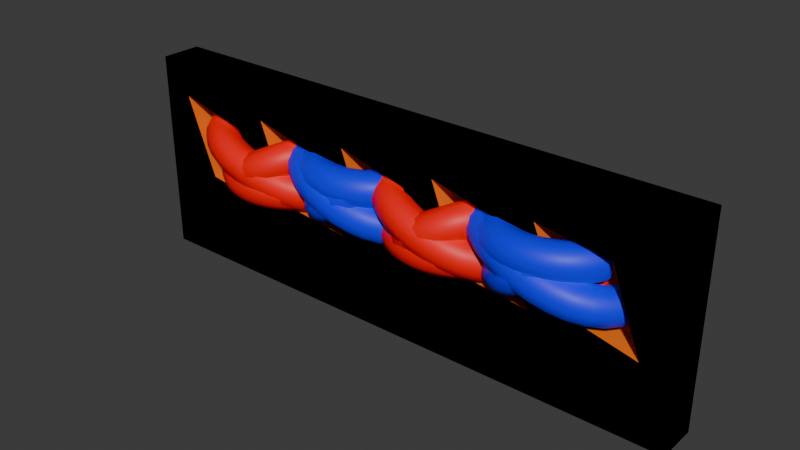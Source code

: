 # Source: saddle-stitch.blend  (saved by Blender 4.0.36; exported with 4.5.12 LTS)
import bpy
from mathutils import Matrix  # noqa: F401  (used for matrix-valued properties, if any)

bpy.ops.wm.read_factory_settings(use_empty=True)
scene = bpy.context.scene
scene.name = 'Scene'

# ---- collections
col_holes = bpy.data.collections.new('Holes'); scene.collection.children.link(col_holes)
col_thread = bpy.data.collections.new('Thread'); scene.collection.children.link(col_thread)
col_s_twist = bpy.data.collections.new('S-Twist'); col_thread.children.link(col_s_twist)
col_z_twist = bpy.data.collections.new('Z-Twist'); col_thread.children.link(col_z_twist)
col_parallel = bpy.data.collections.new('Parallel'); col_thread.children.link(col_parallel)
col_leather = bpy.data.collections.new('Leather'); scene.collection.children.link(col_leather)

# ---- materials (node trees are filled in below, after node groups)
mat_blue_thread = bpy.data.materials.new('Blue Thread')
mat_blue_thread.use_transparent_shadow = False
mat_blue_thread.diffuse_color = (0.001302, 0.0, 0.8001, 1.0)
mat_red_thread = bpy.data.materials.new('Red Thread')
mat_red_thread.use_transparent_shadow = False
mat_red_thread.diffuse_color = (1.0, 0.0, 0.005927, 1.0)
mat_leather = bpy.data.materials.new('Leather')
mat_leather.use_transparent_shadow = False
mat_leather.diffuse_color = (0.8001, 0.2497, 0.0, 1.0)

# ---- material node trees
mat_blue_thread.use_nodes = True; mat_blue_thread.node_tree.nodes.clear()
_N = mat_blue_thread.node_tree.nodes; _L = mat_blue_thread.node_tree.links
n0 = _N.new('ShaderNodeOutputMaterial'); n0.name = 'Material Output'; n0.location = (300, 300)
n1 = _N.new('ShaderNodeBsdfPrincipled'); n1.name = 'Principled BSDF'; n1.location = (10, 300)
n1.inputs[0].default_value = (0.0, 0.0, 1.0, 1.0)
n1.inputs[3].default_value = 1.45
_L.new(n1.outputs[0], n0.inputs[0])
n0.is_active_output = True
mat_red_thread.use_nodes = True; mat_red_thread.node_tree.nodes.clear()
_N = mat_red_thread.node_tree.nodes; _L = mat_red_thread.node_tree.links
n0 = _N.new('ShaderNodeOutputMaterial'); n0.name = 'Material Output'; n0.location = (300, 300)
n1 = _N.new('ShaderNodeBsdfPrincipled'); n1.name = 'Principled BSDF'; n1.location = (10, 300)
n1.inputs[0].default_value = (1.0, 0.0, 0.0, 1.0)
n1.inputs[3].default_value = 1.45
_L.new(n1.outputs[0], n0.inputs[0])
n0.is_active_output = True
mat_leather.use_nodes = True; mat_leather.node_tree.nodes.clear()
_N = mat_leather.node_tree.nodes; _L = mat_leather.node_tree.links
n0 = _N.new('ShaderNodeBsdfPrincipled'); n0.name = 'Principled BSDF'; n0.location = (10, 300)
n0.inputs[0].default_value = (0.8564, 0.1573, 0.0, 1.0)
n0.inputs[2].default_value = 1.0
n0.inputs[3].default_value = 1.45
n1 = _N.new('ShaderNodeOutputMaterial'); n1.name = 'Material Output'; n1.location = (300, 300)
_L.new(n0.outputs[0], n1.inputs[0])
n1.is_active_output = True

# ---- world
world_world = bpy.data.worlds.new('World'); scene.world = world_world
world_world.use_nodes = True; world_world.node_tree.nodes.clear()
_N = world_world.node_tree.nodes; _L = world_world.node_tree.links
n0 = _N.new('ShaderNodeOutputWorld'); n0.name = 'World Output'; n0.location = (300, 300)
n1 = _N.new('ShaderNodeBackground'); n1.name = 'Background'; n1.location = (10, 300)
n1.inputs[0].default_value = (0.05088, 0.05088, 0.05088, 1.0)
_L.new(n1.outputs[0], n0.inputs[0])
n0.is_active_output = True
world_world.color = (0.05088, 0.05088, 0.05088)
world_world.use_sun_shadow = False
world_world.sun_shadow_jitter_overblur = 0.0

# ---- meshes
me_cube_003 = bpy.data.meshes.new('Cube.003')
me_cube_003.from_pydata([(-6.0, -2.5, -2.316), (-6.0, -1.009, 1.562), (-6.0, 0.9906, -1.499), (-6.0, 2.5, 2.0), (-2.0, -2.5, -2.317), (-2.0, -0.9915, 1.438), (-2.0, 1.009, -1.501), (-2.0, 2.5, 2.0)], [], [(0, 1, 3, 2), (2, 3, 7, 6), (6, 7, 5, 4), (4, 5, 1, 0), (2, 6, 4, 0), (7, 3, 1, 5)])
_uv = me_cube_003.uv_layers.new(name='UVMap')
_uv.uv.foreach_set('vector', [0.375, 0.0, 0.625, 0.0, 0.625, 0.25, 0.375, 0.25, 0.375, 0.25, 0.625, 0.25, 0.625, 0.5, 0.375, 0.5, 0.375, 0.5, 0.625, 0.5, 0.625, 0.75, 0.375, 0.75, 0.375, 0.75, 0.625, 0.75, 0.625, 1.0, 0.375, 1.0, 0.125, 0.5, 0.375, 0.5, 0.375, 0.75, 0.125, 0.75, 0.625, 0.5, 0.875, 0.5, 0.875, 0.75, 0.625, 0.75])
_ca = me_cube_003.color_attributes.new('Attribute', 'BYTE_COLOR', 'CORNER')
_ca.data.foreach_set('color', [1.0, 1.0, 1.0, 1.0, 1.0, 1.0, 1.0, 1.0, 1.0, 1.0, 1.0, 1.0, 1.0, 1.0, 1.0, 1.0, 1.0, 1.0, 1.0, 1.0, 1.0, 1.0, 1.0, 1.0, 1.0, 1.0, 1.0, 1.0, 1.0, 1.0, 1.0, 1.0, 1.0, 1.0, 1.0, 1.0, 1.0, 1.0, 1.0, 1.0, 1.0, 1.0, 1.0, 1.0, 1.0, 1.0, 1.0, 1.0, 1.0, 1.0, 1.0, 1.0, 1.0, 1.0, 1.0, 1.0, 1.0, 1.0, 1.0, 1.0, 1.0, 1.0, 1.0, 1.0, 1.0, 1.0, 1.0, 1.0, 1.0, 1.0, 1.0, 1.0, 1.0, 1.0, 1.0, 1.0, 1.0, 1.0, 1.0, 1.0, 1.0, 1.0, 1.0, 1.0, 1.0, 1.0, 1.0, 1.0, 1.0, 1.0, 1.0, 1.0, 1.0, 1.0, 1.0, 1.0])
me_cube_003.update()
me_cube_001 = bpy.data.meshes.new('Cube.001')
me_cube_001.from_pydata([(-1.0, -1.0, -1.0), (-1.0, -1.0, 1.0), (-1.0, 1.0, -1.0), (-1.0, 1.0, 1.0), (1.0, -1.0, -1.0), (1.0, -1.0, 1.0), (1.0, 1.0, -1.0), (1.0, 1.0, 1.0)], [], [(0, 1, 3, 2), (2, 3, 7, 6), (6, 7, 5, 4), (4, 5, 1, 0), (2, 6, 4, 0), (7, 3, 1, 5)])
_uv = me_cube_001.uv_layers.new(name='UVMap')
_uv.uv.foreach_set('vector', [0.375, 0.0, 0.625, 0.0, 0.625, 0.25, 0.375, 0.25, 0.375, 0.25, 0.625, 0.25, 0.625, 0.5, 0.375, 0.5, 0.375, 0.5, 0.625, 0.5, 0.625, 0.75, 0.375, 0.75, 0.375, 0.75, 0.625, 0.75, 0.625, 1.0, 0.375, 1.0, 0.125, 0.5, 0.375, 0.5, 0.375, 0.75, 0.125, 0.75, 0.625, 0.5, 0.875, 0.5, 0.875, 0.75, 0.625, 0.75])
me_cube_001.materials.append(mat_leather)
me_cube_001.update()
me_cube = bpy.data.meshes.new('Cube')
me_cube.from_pydata([(-1.0, -1.0, -1.0), (-1.0, -1.0, 1.0), (-1.0, 1.0, -1.0), (-1.0, 1.0, 1.0), (1.0, -1.0, -1.0), (1.0, -1.0, 1.0), (1.0, 1.0, -1.0), (1.0, 1.0, 1.0)], [], [(0, 1, 3, 2), (2, 3, 7, 6), (6, 7, 5, 4), (4, 5, 1, 0), (2, 6, 4, 0), (7, 3, 1, 5)])
_uv = me_cube.uv_layers.new(name='UVMap')
_uv.uv.foreach_set('vector', [0.375, 0.0, 0.625, 0.0, 0.625, 0.25, 0.375, 0.25, 0.375, 0.25, 0.625, 0.25, 0.625, 0.5, 0.375, 0.5, 0.375, 0.5, 0.625, 0.5, 0.625, 0.75, 0.375, 0.75, 0.375, 0.75, 0.625, 0.75, 0.625, 1.0, 0.375, 1.0, 0.125, 0.5, 0.375, 0.5, 0.375, 0.75, 0.125, 0.75, 0.625, 0.5, 0.875, 0.5, 0.875, 0.75, 0.625, 0.75])
me_cube.materials.append(mat_leather)
me_cube.update()
me_cube_002 = bpy.data.meshes.new('Cube.002')
me_cube_002.from_pydata([(-1.0, -1.0, -1.0), (-1.0, -1.0, 1.0), (-1.0, 1.0, -1.0), (-1.0, 1.0, 1.0), (1.0, -1.0, -1.0), (1.0, -1.0, 1.0), (1.0, 1.0, -1.0), (1.0, 1.0, 1.0), (-0.5984, 1.0, 0.1741), (-0.7854, 1.0, 0.2946), (-0.8563, 1.0, 1.0), (-0.6273, 1.0, 1.0), (-0.1786, 1.0, 0.1429), (-0.2412, 1.0, 0.1741), (-0.5357, 1.0, 0.1429), (-0.4283, 1.0, 0.2946), (-0.142, 1.0, 1.0), (-0.2702, 1.0, 1.0), (-0.4991, 1.0, 1.0), (0.1159, 1.0, 0.1741), (0.1516, 1.0, 0.3928), (-0.07112, 1.0, 0.2946), (0.286, 1.0, 0.2946), (0.08698, 1.0, 1.0), (0.2152, 1.0, 1.0), (0.7989, 1.0, 1.0), (0.4441, 1.0, 1.0), (0.5665, 1.0, 1.0), (0.1786, 1.0, 0.1429), (0.4731, 1.0, 0.1741), (0.8929, 1.0, 0.05243), (0.5357, 1.0, 0.1429), (0.6425, 1.0, 0.2856), (-0.8567, -1.0, 1.0), (-0.628, -1.0, 1.0), (-0.4996, -1.0, 1.0), (-0.07173, -1.0, 0.2768), (-0.009385, -1.0, 0.2367), (-0.09867, -1.0, 0.545), (-0.2709, -1.0, 1.0), (-0.1424, -1.0, 1.0), (0.5357, -1.0, 0.1429), (0.3478, -1.0, 0.2367), (0.1786, -1.0, 0.1429), (0.2854, -1.0, 0.2768), (0.2147, -1.0, 1.0), (0.4434, -1.0, 1.0), (0.6432, -1.0, 0.2858), (0.8929, -1.0, 0.05243), (0.8013, -1.0, 1.0), (0.5665, -1.0, 1.0), (0.09771, -1.0, 0.8927), (0.08629, -1.0, 1.0), (-0.7237, -1.0, 0.2367), (-0.786, -1.0, 0.2768), (-0.3665, -1.0, 0.2367), (-0.1786, -1.0, 0.1429), (-0.5357, -1.0, 0.1429), (-0.4289, -1.0, 0.2768), (-0.1424, 0.6423, 1.0)], [], [(0, 1, 3, 2), (20, 23, 24, 22, 29, 31, 26, 27, 32, 30, 25, 7, 6, 2, 3, 10, 9, 8, 14, 11, 18, 15, 13, 12, 17, 16, 21, 19, 28), (6, 7, 5, 4), (57, 53, 54, 33, 1, 0, 4, 5, 49, 48, 47, 50, 46, 41, 42, 44, 45, 52, 51, 43, 37, 36, 38, 40, 39, 56, 55, 58, 35, 34), (2, 6, 4, 0), (10, 3, 1, 33), (18, 11, 34, 35), (27, 26, 46, 50), (17, 39, 40, 59, 16), (49, 5, 7, 25), (52, 45, 24, 23), (14, 57, 34, 11), (33, 54, 9, 10), (57, 14, 8, 9, 54, 53), (51, 20, 28, 43), (20, 51, 52, 23), (59, 38, 36, 21, 16), (40, 38, 59), (43, 28, 19, 37), (37, 19, 21, 36), (50, 47, 32, 27), (30, 48, 49, 25), (48, 30, 32, 47), (12, 56, 39, 17), (35, 58, 15, 18), (56, 12, 13, 15, 58, 55), (31, 41, 46, 26), (45, 44, 22, 24), (41, 31, 29, 22, 44, 42)])
me_cube_002.polygons.foreach_set('material_index', [0, 0, 0, 0, 0, 0, 0, 0, 0, 0, 0, 22856, 22856, 22856, 22856, 22856, 22856, 22856, 22856, 22856, 22856, 22856, 22856, 22856, 22856, 22856, 22856, 22856, 22856])
_uv = me_cube_002.uv_layers.new(name='UVMap')
_uv.uv.foreach_set('vector', [0.375, 0.0, 0.625, 0.0, 0.625, 0.25, 0.375, 0.25, 0.5491, 0.394, 0.625, 0.3859, 0.625, 0.4019, 0.5368, 0.4108, 0.5218, 0.4341, 0.5179, 0.442, 0.625, 0.4305, 0.625, 0.4458, 0.5357, 0.4553, 0.5066, 0.4866, 0.625, 0.4749, 0.625, 0.5, 0.375, 0.5, 0.375, 0.25, 0.625, 0.25, 0.625, 0.268, 0.5368, 0.2768, 0.5218, 0.3002, 0.5179, 0.308, 0.625, 0.2966, 0.625, 0.3126, 0.5368, 0.3215, 0.5218, 0.3448, 0.5179, 0.3527, 0.625, 0.3412, 0.625, 0.3573, 0.5368, 0.3661, 0.5218, 0.3895, 0.5179, 0.3973, 0.375, 0.5, 0.625, 0.5, 0.625, 0.75, 0.375, 0.75, 0.5179, 0.942, 0.5296, 0.9655, 0.5346, 0.9733, 0.625, 0.9821, 0.625, 1.0, 0.375, 1.0, 0.375, 0.75, 0.625, 0.75, 0.625, 0.7748, 0.5066, 0.7634, 0.5357, 0.7946, 0.625, 0.8042, 0.625, 0.8196, 0.5179, 0.808, 0.5296, 0.8315, 0.5346, 0.8393, 0.625, 0.8482, 0.625, 0.8642, 0.6116, 0.8628, 0.5179, 0.8527, 0.5296, 0.8762, 0.5346, 0.884, 0.5681, 0.8873, 0.625, 0.8928, 0.625, 0.9089, 0.5179, 0.8973, 0.5296, 0.9208, 0.5346, 0.9286, 0.625, 0.9374, 0.625, 0.9535, 0.125, 0.5, 0.375, 0.5, 0.375, 0.75, 0.125, 0.75, 0.857, 0.5, 0.875, 0.5, 0.875, 0.75, 0.8571, 0.75, 0.8124, 0.5, 0.8284, 0.5, 0.8285, 0.75, 0.8124, 0.75, 0.6792, 0.5, 0.6945, 0.5, 0.6946, 0.75, 0.6792, 0.75, 0.7838, 0.5, 0.7839, 0.75, 0.7678, 0.75, 0.7678, 0.5447, 0.7677, 0.5, 0.6498, 0.75, 0.625, 0.75, 0.625, 0.5, 0.6501, 0.5, 0.7392, 0.75, 0.7232, 0.75, 0.7231, 0.5, 0.7391, 0.5, 0.625, 0.4375, 0.625, 0.3125, 0.4106, 0.3124, 0.4107, 0.4375, 0.4596, 0.9389, 0.625, 0.9375, 0.625, 0.8125, 0.4604, 0.8141, 0.8125, 0.5, 0.6875, 0.5, 0.6876, 0.5626, 0.6875, 0.75, 0.8125, 0.75, 0.8126, 0.6876, 0.4373, 0.3124, 0.5623, 0.4374, 0.625, 0.4375, 0.625, 0.3125, 0.5623, 0.4374, 0.4373, 0.3124, 0.4106, 0.3124, 0.4107, 0.4375, 0.4595, 0.837, 0.5623, 0.939, 0.625, 0.9375, 0.625, 0.8125, 0.4604, 0.8141, 0.4596, 0.9389, 0.5623, 0.939, 0.4595, 0.837, 0.8125, 0.5, 0.6875, 0.5, 0.6876, 0.5626, 0.8126, 0.6876, 0.8126, 0.6876, 0.6876, 0.5626, 0.6875, 0.75, 0.8125, 0.75, 0.553, 0.3128, 0.375, 0.3125, 0.375, 0.4375, 0.5528, 0.4379, 0.375, 0.8125, 0.375, 0.9375, 0.5896, 0.9374, 0.5938, 0.8125, 0.1875, 0.75, 0.3125, 0.75, 0.3125, 0.5, 0.1875, 0.5, 0.625, 0.4375, 0.625, 0.3125, 0.4106, 0.3124, 0.4107, 0.4375, 0.4596, 0.9389, 0.625, 0.9375, 0.625, 0.8125, 0.4604, 0.8141, 0.8125, 0.5, 0.6875, 0.5, 0.6876, 0.5626, 0.6875, 0.75, 0.8125, 0.75, 0.8126, 0.6876, 0.625, 0.4375, 0.625, 0.3125, 0.4106, 0.3124, 0.4107, 0.4375, 0.4596, 0.9389, 0.625, 0.9375, 0.625, 0.8125, 0.4604, 0.8141, 0.8125, 0.5, 0.6875, 0.5, 0.6876, 0.5626, 0.6875, 0.75, 0.8125, 0.75, 0.8126, 0.6876])
_ca = me_cube_002.color_attributes.new('Attribute', 'BYTE_COLOR', 'CORNER')
_ca.data.foreach_set('color', [1.0, 1.0, 1.0, 1.0, 1.0, 1.0, 1.0, 1.0, 1.0, 1.0, 1.0, 1.0, 1.0, 1.0, 1.0, 1.0, 1.0, 1.0, 1.0, 1.0, 1.0, 1.0, 1.0, 1.0, 1.0, 1.0, 1.0, 1.0, 1.0, 1.0, 1.0, 1.0, 1.0, 1.0, 1.0, 1.0, 1.0, 1.0, 1.0, 1.0, 1.0, 1.0, 1.0, 1.0, 1.0, 1.0, 1.0, 1.0, 1.0, 1.0, 1.0, 1.0, 1.0, 1.0, 1.0, 1.0, 1.0, 1.0, 1.0, 1.0, 1.0, 1.0, 1.0, 1.0, 1.0, 1.0, 1.0, 1.0, 1.0, 1.0, 1.0, 1.0, 1.0, 1.0, 1.0, 1.0, 1.0, 1.0, 1.0, 1.0, 1.0, 1.0, 1.0, 1.0, 1.0, 1.0, 1.0, 1.0, 1.0, 1.0, 1.0, 1.0, 1.0, 1.0, 1.0, 1.0, 1.0, 1.0, 1.0, 1.0, 1.0, 1.0, 1.0, 1.0, 1.0, 1.0, 1.0, 1.0, 1.0, 1.0, 1.0, 1.0, 1.0, 1.0, 1.0, 1.0, 1.0, 1.0, 1.0, 1.0, 1.0, 1.0, 1.0, 1.0, 1.0, 1.0, 1.0, 1.0, 1.0, 1.0, 1.0, 1.0, 1.0, 1.0, 1.0, 1.0, 1.0, 1.0, 1.0, 1.0, 1.0, 1.0, 1.0, 1.0, 1.0, 1.0, 1.0, 1.0, 1.0, 1.0, 1.0, 1.0, 1.0, 1.0, 1.0, 1.0, 1.0, 1.0, 1.0, 1.0, 1.0, 1.0, 1.0, 1.0, 1.0, 1.0, 1.0, 1.0, 1.0, 1.0, 1.0, 1.0, 1.0, 1.0, 1.0, 1.0, 1.0, 1.0, 1.0, 1.0, 1.0, 1.0, 1.0, 1.0, 1.0, 1.0, 1.0, 1.0, 1.0, 1.0, 1.0, 1.0, 1.0, 1.0, 1.0, 1.0, 1.0, 1.0, 1.0, 1.0, 1.0, 1.0, 1.0, 1.0, 1.0, 1.0, 1.0, 1.0, 1.0, 1.0, 1.0, 1.0, 1.0, 1.0, 1.0, 1.0, 1.0, 1.0, 1.0, 1.0, 1.0, 1.0, 1.0, 1.0, 1.0, 1.0, 1.0, 1.0, 1.0, 1.0, 1.0, 1.0, 1.0, 1.0, 1.0, 1.0, 1.0, 1.0, 1.0, 1.0, 1.0, 1.0, 1.0, 1.0, 1.0, 1.0, 1.0, 1.0, 1.0, 1.0, 1.0, 1.0, 1.0, 1.0, 1.0, 1.0, 1.0, 1.0, 1.0, 1.0, 1.0, 1.0, 1.0, 1.0, 1.0, 1.0, 1.0, 1.0, 1.0, 1.0, 1.0, 1.0, 1.0, 1.0, 1.0, 1.0, 1.0, 1.0, 1.0, 1.0, 1.0, 1.0, 1.0, 1.0, 1.0, 1.0, 1.0, 1.0, 1.0, 1.0, 1.0, 1.0, 1.0, 1.0, 1.0, 1.0, 1.0, 1.0, 1.0, 1.0, 1.0, 1.0, 1.0, 1.0, 1.0, 1.0, 1.0, 1.0, 1.0, 1.0, 1.0, 1.0, 1.0, 1.0, 1.0, 1.0, 1.0, 1.0, 1.0, 1.0, 1.0, 1.0, 1.0, 1.0, 1.0, 1.0, 1.0, 1.0, 1.0, 1.0, 1.0, 1.0, 1.0, 1.0, 1.0, 1.0, 1.0, 1.0, 1.0, 1.0, 1.0, 1.0, 1.0, 1.0, 1.0, 1.0, 1.0, 1.0, 1.0, 1.0, 1.0, 1.0, 1.0, 1.0, 1.0, 1.0, 1.0, 1.0, 1.0, 1.0, 1.0, 1.0, 1.0, 1.0, 1.0, 1.0, 1.0, 1.0, 1.0, 1.0, 1.0, 1.0, 1.0, 1.0, 1.0, 1.0, 1.0, 1.0, 1.0, 1.0, 1.0, 1.0, 1.0, 1.0, 1.0, 1.0, 1.0, 1.0, 1.0, 1.0, 1.0, 1.0, 1.0, 1.0, 1.0, 1.0, 1.0, 1.0, 1.0, 1.0, 1.0, 1.0, 1.0, 1.0, 1.0, 1.0, 1.0, 1.0, 1.0, 1.0, 1.0, 1.0, 1.0, 1.0, 1.0, 1.0, 1.0, 1.0, 1.0, 1.0, 1.0, 1.0, 1.0, 1.0, 1.0, 1.0, 1.0, 1.0, 1.0, 1.0, 1.0, 1.0, 1.0, 1.0, 1.0, 1.0, 1.0, 1.0, 1.0, 1.0, 1.0, 1.0, 1.0, 1.0, 1.0, 1.0, 1.0, 1.0, 1.0, 1.0, 1.0, 1.0, 1.0, 1.0, 1.0, 1.0, 1.0, 1.0, 1.0, 1.0, 1.0, 1.0, 1.0, 1.0, 1.0, 1.0, 1.0, 1.0, 1.0, 1.0, 1.0, 1.0, 1.0, 1.0, 1.0, 1.0, 1.0, 1.0, 1.0, 1.0, 1.0, 1.0, 1.0, 1.0, 1.0, 1.0, 1.0, 1.0, 1.0, 1.0, 1.0, 1.0, 1.0, 1.0, 1.0, 1.0, 1.0, 1.0, 1.0, 1.0, 1.0, 1.0, 1.0, 1.0, 1.0, 1.0, 1.0, 1.0, 1.0, 1.0, 1.0, 1.0, 1.0, 1.0, 1.0, 1.0, 1.0, 1.0, 1.0, 1.0, 1.0, 1.0, 1.0, 1.0, 1.0, 1.0, 1.0, 1.0, 1.0, 1.0, 1.0, 1.0, 1.0, 1.0, 1.0, 1.0, 1.0, 1.0, 1.0, 1.0, 1.0, 1.0, 1.0, 1.0, 1.0, 1.0, 1.0, 1.0, 1.0, 1.0, 1.0, 1.0, 1.0, 1.0, 1.0, 1.0, 1.0, 1.0, 1.0, 1.0, 1.0, 1.0, 1.0, 1.0, 1.0, 1.0, 1.0, 1.0, 1.0, 1.0, 1.0, 1.0, 1.0, 1.0, 1.0, 1.0, 1.0, 1.0, 1.0, 1.0, 1.0, 1.0, 1.0, 1.0, 1.0, 1.0, 1.0, 1.0, 1.0, 1.0, 1.0, 1.0, 1.0, 1.0, 1.0, 1.0, 1.0, 1.0, 1.0, 1.0, 1.0, 1.0, 1.0, 1.0, 1.0, 1.0, 1.0, 1.0, 1.0, 1.0, 1.0, 1.0, 1.0, 1.0, 1.0, 1.0, 1.0, 1.0, 1.0, 1.0, 1.0, 1.0, 1.0, 1.0, 1.0, 1.0, 1.0, 1.0, 1.0, 1.0, 1.0, 1.0, 1.0, 1.0, 1.0, 1.0, 1.0, 1.0, 1.0, 1.0, 1.0, 1.0, 1.0, 1.0, 1.0, 1.0, 1.0, 1.0, 1.0, 1.0, 1.0, 1.0, 1.0, 1.0, 1.0, 1.0, 1.0, 1.0, 1.0, 1.0, 1.0, 1.0, 1.0, 1.0, 1.0, 1.0, 1.0, 1.0, 1.0, 1.0, 1.0, 1.0, 1.0, 1.0, 1.0, 1.0, 1.0, 1.0, 1.0, 1.0, 1.0, 1.0, 1.0, 1.0, 1.0, 1.0, 1.0, 1.0, 1.0, 1.0, 1.0, 1.0, 1.0, 1.0, 1.0, 1.0])
me_cube_002.materials.append(mat_leather)
me_cube_002.update()
me_cube_004 = bpy.data.meshes.new('Cube.004')
me_cube_004.from_pydata([(-1.0, -1.0, -1.0), (-1.0, -1.0, 1.0), (-1.0, 1.0, -1.0), (-1.0, 1.0, 1.0), (1.0, -1.0, -1.0), (1.0, -1.0, 1.0), (1.0, 1.0, -1.0), (1.0, 1.0, 1.0), (-0.8929, 1.0, 0.038), (-0.6425, 1.0, -0.4283), (-0.1162, 1.0, -0.07876), (-0.1786, 1.0, 0.038), (-0.5357, 1.0, 0.038), (-0.8419, 1.0, -1.0), (-0.6121, 1.0, -1.0), (-0.1276, 1.0, -1.0), (-0.1519, 1.0, -0.5161), (-0.255, 1.0, -1.0), (-0.2854, 1.0, -0.4283), (-0.4848, 1.0, -1.0), (0.1022, 1.0, -1.0), (0.2295, 1.0, -1.0), (0.4289, 1.0, -0.4283), (0.7854, 1.0, -0.4464), (0.8132, 1.0, -1.0), (0.5817, 1.0, -1.0), (0.5984, 1.0, -0.2054), (0.5357, 1.0, -0.1429), (0.4593, 1.0, -1.0), (0.1786, 1.0, 0.038), (0.07176, 1.0, -0.4283), (0.1786, -1.0, 0.03799), (0.5357, -1.0, -0.1429), (0.7237, -1.0, -0.3305), (0.786, -1.0, -0.4108), (-0.8929, -1.0, 0.03799), (-0.6127, -1.0, -1.0), (-0.843, -1.0, -1.0), (-0.6432, -1.0, -0.4288), (-0.2556, -1.0, -1.0), (-0.1287, -1.0, -1.0), (-0.4858, -1.0, -1.0), (-0.5357, -1.0, 0.03799), (-0.1786, -1.0, 0.03799), (0.09771, -1.0, -0.9289), (0.1015, -1.0, -1.0), (0.2285, -1.0, -1.0), (0.07109, -1.0, -0.4288), (0.008427, -1.0, -0.3123), (0.4587, -1.0, -1.0), (0.5819, -1.0, -1.0), (0.8155, -1.0, -1.0), (0.4282, -1.0, -0.4288), (-0.286, -1.0, -0.4288), (0.1015, -0.8578, -1.0), (-0.1287, 0.1267, -1.0)], [], [(0, 1, 3, 2), (9, 8, 13, 2, 3, 7, 6, 24, 23, 26, 27, 25, 28, 22, 29, 21, 20, 30, 10, 11, 16, 15, 17, 18, 12, 19, 14), (6, 7, 5, 4), (49, 50, 32, 33, 34, 51, 4, 5, 1, 0, 37, 35, 38, 36, 41, 42, 53, 39, 40, 43, 48, 47, 44, 45, 46, 31, 52), (28, 25, 50, 49), (46, 45, 54, 20, 21), (6, 4, 51, 24), (0, 2, 13, 37), (14, 19, 41, 36), (17, 15, 55, 40, 39), (7, 3, 1, 5), (36, 38, 9, 14), (13, 8, 35, 37), (35, 8, 9, 38), (54, 45, 44), (54, 44, 47, 30, 20), (15, 16, 55), (55, 16, 11, 43, 40), (30, 47, 48, 10), (43, 11, 10, 48), (25, 27, 32, 50), (51, 34, 23, 24), (27, 26, 23, 34, 33, 32), (39, 53, 18, 17), (19, 12, 42, 41), (42, 12, 18, 53), (49, 52, 22, 28), (21, 29, 31, 46), (31, 29, 22, 52)])
me_cube_004.polygons.foreach_set('material_index', [0, 0, 0, 0, 0, 0, 0, 0, 0, 0, 0, 22856, 22856, 22856, 22856, 22856, 22856, 22856, 22856, 22856, 22856, 22856, 22856, 22856, 22856, 22856, 22856, 22856, 22856])
_uv = me_cube_004.uv_layers.new(name='UVMap')
_uv.uv.foreach_set('vector', [0.375, 0.0, 0.625, 0.0, 0.625, 0.25, 0.375, 0.25, 0.4465, 0.2947, 0.5047, 0.2634, 0.375, 0.2698, 0.375, 0.25, 0.625, 0.25, 0.625, 0.5, 0.375, 0.5, 0.375, 0.4767, 0.4442, 0.4732, 0.4743, 0.4498, 0.4821, 0.442, 0.375, 0.4477, 0.375, 0.4324, 0.4465, 0.4286, 0.5047, 0.3973, 0.375, 0.4037, 0.375, 0.3878, 0.4465, 0.384, 0.4902, 0.3605, 0.5047, 0.3527, 0.4355, 0.356, 0.375, 0.359, 0.375, 0.3431, 0.4465, 0.3393, 0.5047, 0.308, 0.375, 0.3144, 0.375, 0.2985, 0.375, 0.5, 0.625, 0.5, 0.625, 0.75, 0.375, 0.75, 0.375, 0.8177, 0.375, 0.8023, 0.4821, 0.808, 0.4587, 0.7845, 0.4487, 0.7767, 0.375, 0.7731, 0.375, 0.75, 0.625, 0.75, 0.625, 1.0, 0.375, 1.0, 0.375, 0.9804, 0.5047, 0.9866, 0.4464, 0.9554, 0.375, 0.9516, 0.375, 0.9357, 0.5047, 0.942, 0.4464, 0.9108, 0.375, 0.9069, 0.375, 0.8911, 0.5047, 0.8973, 0.461, 0.8739, 0.4464, 0.8661, 0.3839, 0.8628, 0.375, 0.8623, 0.375, 0.8464, 0.5047, 0.8527, 0.4464, 0.8215, 0.3074, 0.5, 0.3227, 0.5, 0.3227, 0.75, 0.3073, 0.75, 0.2786, 0.75, 0.2627, 0.75, 0.2627, 0.7322, 0.2628, 0.5, 0.2787, 0.5, 0.375, 0.5, 0.375, 0.75, 0.3519, 0.75, 0.3517, 0.5, 0.125, 0.75, 0.125, 0.5, 0.1448, 0.5, 0.1446, 0.75, 0.1735, 0.5, 0.1894, 0.5, 0.1893, 0.75, 0.1734, 0.75, 0.2181, 0.5, 0.234, 0.5, 0.2339, 0.6092, 0.2339, 0.75, 0.2181, 0.75, 0.625, 0.5, 0.875, 0.5, 0.875, 0.75, 0.625, 0.75, 0.4463, 0.3124, 0.375, 0.3125, 0.375, 0.4375, 0.4464, 0.4375, 0.494, 0.8152, 0.375, 0.8125, 0.375, 0.9375, 0.4922, 0.94, 0.1875, 0.75, 0.3125, 0.75, 0.3125, 0.5, 0.1875, 0.5, 0.4463, 0.3213, 0.4463, 0.3124, 0.4374, 0.3124, 0.4463, 0.3213, 0.4374, 0.3124, 0.375, 0.3125, 0.375, 0.4375, 0.4464, 0.4375, 0.494, 0.8152, 0.4376, 0.8152, 0.4923, 0.8716, 0.4923, 0.8716, 0.4376, 0.8152, 0.375, 0.8125, 0.375, 0.9375, 0.4922, 0.94, 0.3125, 0.5, 0.1875, 0.5, 0.1875, 0.5628, 0.3125, 0.6878, 0.1875, 0.75, 0.3125, 0.75, 0.3125, 0.6878, 0.1875, 0.5628, 0.5171, 0.4384, 0.625, 0.4375, 0.625, 0.3125, 0.5171, 0.3134, 0.5566, 0.9369, 0.625, 0.9375, 0.625, 0.8125, 0.5605, 0.8125, 0.6875, 0.5, 0.6874, 0.5625, 0.6875, 0.75, 0.8125, 0.75, 0.8124, 0.6875, 0.8125, 0.5, 0.4463, 0.3124, 0.375, 0.3125, 0.375, 0.4375, 0.4464, 0.4375, 0.494, 0.8152, 0.375, 0.8125, 0.375, 0.9375, 0.4922, 0.94, 0.1875, 0.75, 0.3125, 0.75, 0.3125, 0.5, 0.1875, 0.5, 0.4463, 0.3124, 0.375, 0.3125, 0.375, 0.4375, 0.4464, 0.4375, 0.494, 0.8152, 0.375, 0.8125, 0.375, 0.9375, 0.4922, 0.94, 0.1875, 0.75, 0.3125, 0.75, 0.3125, 0.5, 0.1875, 0.5])
_ca = me_cube_004.color_attributes.new('Attribute', 'BYTE_COLOR', 'CORNER')
_ca.data.foreach_set('color', [1.0, 1.0, 1.0, 1.0, 1.0, 1.0, 1.0, 1.0, 1.0, 1.0, 1.0, 1.0, 1.0, 1.0, 1.0, 1.0, 1.0, 1.0, 1.0, 1.0, 1.0, 1.0, 1.0, 1.0, 1.0, 1.0, 1.0, 1.0, 1.0, 1.0, 1.0, 1.0, 1.0, 1.0, 1.0, 1.0, 1.0, 1.0, 1.0, 1.0, 1.0, 1.0, 1.0, 1.0, 1.0, 1.0, 1.0, 1.0, 1.0, 1.0, 1.0, 1.0, 1.0, 1.0, 1.0, 1.0, 1.0, 1.0, 1.0, 1.0, 1.0, 1.0, 1.0, 1.0, 1.0, 1.0, 1.0, 1.0, 1.0, 1.0, 1.0, 1.0, 1.0, 1.0, 1.0, 1.0, 1.0, 1.0, 1.0, 1.0, 1.0, 1.0, 1.0, 1.0, 1.0, 1.0, 1.0, 1.0, 1.0, 1.0, 1.0, 1.0, 1.0, 1.0, 1.0, 1.0, 1.0, 1.0, 1.0, 1.0, 1.0, 1.0, 1.0, 1.0, 1.0, 1.0, 1.0, 1.0, 1.0, 1.0, 1.0, 1.0, 1.0, 1.0, 1.0, 1.0, 1.0, 1.0, 1.0, 1.0, 1.0, 1.0, 1.0, 1.0, 1.0, 1.0, 1.0, 1.0, 1.0, 1.0, 1.0, 1.0, 1.0, 1.0, 1.0, 1.0, 1.0, 1.0, 1.0, 1.0, 1.0, 1.0, 1.0, 1.0, 1.0, 1.0, 1.0, 1.0, 1.0, 1.0, 1.0, 1.0, 1.0, 1.0, 1.0, 1.0, 1.0, 1.0, 1.0, 1.0, 1.0, 1.0, 1.0, 1.0, 1.0, 1.0, 1.0, 1.0, 1.0, 1.0, 1.0, 1.0, 1.0, 1.0, 1.0, 1.0, 1.0, 1.0, 1.0, 1.0, 1.0, 1.0, 1.0, 1.0, 1.0, 1.0, 1.0, 1.0, 1.0, 1.0, 1.0, 1.0, 1.0, 1.0, 1.0, 1.0, 1.0, 1.0, 1.0, 1.0, 1.0, 1.0, 1.0, 1.0, 1.0, 1.0, 1.0, 1.0, 1.0, 1.0, 1.0, 1.0, 1.0, 1.0, 1.0, 1.0, 1.0, 1.0, 1.0, 1.0, 1.0, 1.0, 1.0, 1.0, 1.0, 1.0, 1.0, 1.0, 1.0, 1.0, 1.0, 1.0, 1.0, 1.0, 1.0, 1.0, 1.0, 1.0, 1.0, 1.0, 1.0, 1.0, 1.0, 1.0, 1.0, 1.0, 1.0, 1.0, 1.0, 1.0, 1.0, 1.0, 1.0, 1.0, 1.0, 1.0, 1.0, 1.0, 1.0, 1.0, 1.0, 1.0, 1.0, 1.0, 1.0, 1.0, 1.0, 1.0, 1.0, 1.0, 1.0, 1.0, 1.0, 1.0, 1.0, 1.0, 1.0, 1.0, 1.0, 1.0, 1.0, 1.0, 1.0, 1.0, 1.0, 1.0, 1.0, 1.0, 1.0, 1.0, 1.0, 1.0, 1.0, 1.0, 1.0, 1.0, 1.0, 1.0, 1.0, 1.0, 1.0, 1.0, 1.0, 1.0, 1.0, 1.0, 1.0, 1.0, 1.0, 1.0, 1.0, 1.0, 1.0, 1.0, 1.0, 1.0, 1.0, 1.0, 1.0, 1.0, 1.0, 1.0, 1.0, 1.0, 1.0, 1.0, 1.0, 1.0, 1.0, 1.0, 1.0, 1.0, 1.0, 1.0, 1.0, 1.0, 1.0, 1.0, 1.0, 1.0, 1.0, 1.0, 1.0, 1.0, 1.0, 1.0, 1.0, 1.0, 1.0, 1.0, 1.0, 1.0, 1.0, 1.0, 1.0, 1.0, 1.0, 1.0, 1.0, 1.0, 1.0, 1.0, 1.0, 1.0, 1.0, 1.0, 1.0, 1.0, 1.0, 1.0, 1.0, 1.0, 1.0, 1.0, 1.0, 1.0, 1.0, 1.0, 1.0, 1.0, 1.0, 1.0, 1.0, 1.0, 1.0, 1.0, 1.0, 1.0, 1.0, 1.0, 1.0, 1.0, 1.0, 1.0, 1.0, 1.0, 1.0, 1.0, 1.0, 1.0, 1.0, 1.0, 1.0, 1.0, 1.0, 1.0, 1.0, 1.0, 1.0, 1.0, 1.0, 1.0, 1.0, 1.0, 1.0, 1.0, 1.0, 1.0, 1.0, 1.0, 1.0, 1.0, 1.0, 1.0, 1.0, 1.0, 1.0, 1.0, 1.0, 1.0, 1.0, 1.0, 1.0, 1.0, 1.0, 1.0, 1.0, 1.0, 1.0, 1.0, 1.0, 1.0, 1.0, 1.0, 1.0, 1.0, 1.0, 1.0, 1.0, 1.0, 1.0, 1.0, 1.0, 1.0, 1.0, 1.0, 1.0, 1.0, 1.0, 1.0, 1.0, 1.0, 1.0, 1.0, 1.0, 1.0, 1.0, 1.0, 1.0, 1.0, 1.0, 1.0, 1.0, 1.0, 1.0, 1.0, 1.0, 1.0, 1.0, 1.0, 1.0, 1.0, 1.0, 1.0, 1.0, 1.0, 1.0, 1.0, 1.0, 1.0, 1.0, 1.0, 1.0, 1.0, 1.0, 1.0, 1.0, 1.0, 1.0, 1.0, 1.0, 1.0, 1.0, 1.0, 1.0, 1.0, 1.0, 1.0, 1.0, 1.0, 1.0, 1.0, 1.0, 1.0, 1.0, 1.0, 1.0, 1.0, 1.0, 1.0, 1.0, 1.0, 1.0, 1.0, 1.0, 1.0, 1.0, 1.0, 1.0, 1.0, 1.0, 1.0, 1.0, 1.0, 1.0, 1.0, 1.0, 1.0, 1.0, 1.0, 1.0, 1.0, 1.0, 1.0, 1.0, 1.0, 1.0, 1.0, 1.0, 1.0, 1.0, 1.0, 1.0, 1.0, 1.0, 1.0, 1.0, 1.0, 1.0, 1.0, 1.0, 1.0, 1.0, 1.0, 1.0, 1.0, 1.0, 1.0, 1.0, 1.0, 1.0, 1.0, 1.0, 1.0, 1.0, 1.0, 1.0, 1.0, 1.0, 1.0, 1.0, 1.0, 1.0, 1.0, 1.0, 1.0, 1.0, 1.0, 1.0, 1.0, 1.0, 1.0, 1.0, 1.0, 1.0, 1.0, 1.0, 1.0, 1.0, 1.0, 1.0, 1.0, 1.0, 1.0, 1.0, 1.0, 1.0, 1.0, 1.0, 1.0, 1.0, 1.0, 1.0, 1.0, 1.0, 1.0, 1.0, 1.0, 1.0, 1.0, 1.0, 1.0, 1.0, 1.0, 1.0, 1.0, 1.0, 1.0, 1.0, 1.0, 1.0, 1.0, 1.0, 1.0, 1.0, 1.0, 1.0, 1.0, 1.0, 1.0, 1.0, 1.0, 1.0, 1.0, 1.0, 1.0, 1.0, 1.0, 1.0, 1.0, 1.0, 1.0, 1.0, 1.0, 1.0, 1.0, 1.0, 1.0, 1.0, 1.0, 1.0, 1.0, 1.0, 1.0])
me_cube_004.materials.append(mat_leather)
me_cube_004.update()

# ---- curves / text
cu_beziercurve_001 = bpy.data.curves.new('BezierCurve.001', 'CURVE')
cu_beziercurve_001.dimensions = '3D'
_sp = cu_beziercurve_001.splines.new('BEZIER'); _sp.bezier_points.add(4)
_sp.bezier_points.foreach_set('co', [-9.5, 0.0, -1.35, -5.5, 0.0, 0.35, 0.5, 0.0, -1.35, 4.5, 0.0, 0.35, 11.0, 0.0, -1.35])
_sp.bezier_points.foreach_set('handle_left', [-10.51, 1.965, -1.41, -6.56, -2.187, 0.3441, -0.5618, 2.188, -1.359, 3.294, -2.162, 0.3459, 9.76, 2.445, -1.341])
_sp.bezier_points.foreach_set('handle_right', [-8.495, -1.953, -1.29, -4.478, 2.108, 0.3557, 1.438, -1.932, -1.342, 5.52, 1.828, 0.3535, 11.98, -1.931, -1.357])
for _p, _l, _r in zip(_sp.bezier_points, ['ALIGNED', 'ALIGNED', 'ALIGNED', 'ALIGNED', 'ALIGNED'], ['ALIGNED', 'ALIGNED', 'ALIGNED', 'ALIGNED', 'ALIGNED']): _p.handle_left_type = _l; _p.handle_right_type = _r
_sp.order_u = 0
_sp.order_v = 0
cu_beziercurve_001.materials.append(mat_red_thread)
cu_beziercurve_001.bevel_depth = 0.85
cu_beziercurve_001.fill_mode = 'FULL'
cu_beziercurve_001.use_fill_caps = True
cu_beziercurve_003 = bpy.data.curves.new('BezierCurve.003', 'CURVE')
cu_beziercurve_003.dimensions = '3D'
_sp = cu_beziercurve_003.splines.new('BEZIER'); _sp.bezier_points.add(4)
_sp.bezier_points.foreach_set('co', [-9.5, 0.0, -1.35, -5.5, 0.0, 0.35, 0.5, 0.0, -1.35, 4.5, 0.0, 0.35, 11.0, 0.0, -1.35])
_sp.bezier_points.foreach_set('handle_left', [-10.51, 1.965, -1.41, -6.56, -2.187, 0.3441, -0.5618, 2.188, -1.359, 3.294, -2.162, 0.3459, 9.76, 2.445, -1.341])
_sp.bezier_points.foreach_set('handle_right', [-8.495, -1.953, -1.29, -4.478, 2.108, 0.3557, 1.438, -1.932, -1.342, 5.52, 1.828, 0.3535, 11.98, -1.931, -1.357])
for _p, _l, _r in zip(_sp.bezier_points, ['ALIGNED', 'ALIGNED', 'ALIGNED', 'ALIGNED', 'ALIGNED'], ['ALIGNED', 'ALIGNED', 'ALIGNED', 'ALIGNED', 'ALIGNED']): _p.handle_left_type = _l; _p.handle_right_type = _r
_sp.order_u = 0
_sp.order_v = 0
cu_beziercurve_003.materials.append(mat_red_thread)
cu_beziercurve_003.bevel_depth = 0.85
cu_beziercurve_003.fill_mode = 'FULL'
cu_beziercurve_003.use_fill_caps = True
cu_beziercurve_002 = bpy.data.curves.new('BezierCurve.002', 'CURVE')
cu_beziercurve_002.dimensions = '2D'
_sp = cu_beziercurve_002.splines.new('BEZIER'); _sp.bezier_points.add(4)
_sp.bezier_points.foreach_set('co', [-10.0, 0.0, 0.0, -5.0, 0.0, 0.0, -2.98e-08, 0.0, 0.0, 5.0, 0.0, 0.0, 10.0, 0.0, 0.0])
_sp.bezier_points.foreach_set('handle_left', [-11.01, 1.965, 0.0, -6.06, -2.187, 0.0, -1.01, 1.95, 0.0, 4.005, -1.951, 0.0, 9.042, 1.97, 0.0])
_sp.bezier_points.foreach_set('handle_right', [-8.995, -1.953, 0.0, -3.978, 2.108, 0.0, 1.044, -2.016, 0.0, 5.951, 1.865, 0.0, 10.95, -1.947, 0.0])
for _p, _l, _r in zip(_sp.bezier_points, ['ALIGNED', 'ALIGNED', 'ALIGNED', 'ALIGNED', 'ALIGNED'], ['ALIGNED', 'ALIGNED', 'ALIGNED', 'ALIGNED', 'ALIGNED']): _p.handle_left_type = _l; _p.handle_right_type = _r
_sp.order_u = 0
_sp.order_v = 0
cu_beziercurve_002.materials.append(mat_blue_thread)
cu_beziercurve_002.bevel_depth = 0.85
cu_beziercurve_002.use_fill_caps = True

# ---- objects
ob_cube = bpy.data.objects.new('Cube', me_cube_003)
ob_cube_001 = bpy.data.objects.new('Cube.001', me_cube_003)
ob_cube_004 = bpy.data.objects.new('Cube.004', me_cube_003)
ob_cube_005 = bpy.data.objects.new('Cube.005', me_cube_003)
ob_cube_006 = bpy.data.objects.new('Cube.006', me_cube_003)
ob_hole = bpy.data.objects.new('Hole', me_cube_003)
ob_s_blue = bpy.data.objects.new('S Blue', cu_beziercurve_001)
ob_s_red = bpy.data.objects.new('S Red', cu_beziercurve_001)
ob_z_red = bpy.data.objects.new('Z Red', cu_beziercurve_003)
ob_z_blue = bpy.data.objects.new('Z Blue', cu_beziercurve_003)
ob_parallel_blue = bpy.data.objects.new('Parallel Blue', cu_beziercurve_002)
ob_parallel_red = bpy.data.objects.new('Parallel Red', cu_beziercurve_002)
ob_top = bpy.data.objects.new('Top', me_cube_001)
ob_bottom = bpy.data.objects.new('Bottom', me_cube)
ob_bottom_applied = bpy.data.objects.new('Bottom Applied', me_cube_002)
ob_top_applied = bpy.data.objects.new('Top Applied', me_cube_004)

# ---- transforms, parenting, visibility, modifiers, constraints
ob_cube.location = (-10.0, 4.0, 0.0)
ob_cube.rotation_euler = (-3.142, -0.0, 1.571)
ob_cube.hide_render = True
ob_cube_001.location = (0.0, 4.0, 0.0)
ob_cube_001.rotation_euler = (-3.142, -0.0, 1.571)
ob_cube_004.location = (10.0, 4.0, 0.0)
ob_cube_004.rotation_euler = (0.0, 0.0, 1.571)
ob_cube_005.location = (0.0, 4.0, 0.0)
ob_cube_005.rotation_euler = (-3.142, -0.0, 1.571)
ob_cube_006.location = (-5.0, 4.0, 0.0)
ob_cube_006.rotation_euler = (-3.142, -0.0, 1.571)
ob_hole.location = (5.0, 4.0, 0.0)
ob_hole.rotation_euler = (-3.142, -0.0, 1.571)
ob_s_blue.location = (0.0, 0.0, -0.5)
ob_s_blue.rotation_euler = (0.0, 3.142, 0.0)
ob_s_blue.material_slots[0].link = 'OBJECT'; ob_s_blue.material_slots[0].material = mat_blue_thread
ob_s_red.location = (0.0, 0.0, 0.5)
ob_z_red.location = (0.0, 0.0, 0.5)
ob_z_red.scale = (1.0, -1.0, 1.0)
ob_z_red.material_slots[0].link = 'OBJECT'; ob_z_red.material_slots[0].material = mat_blue_thread
ob_z_blue.location = (0.0, 0.0, -0.5)
ob_z_blue.rotation_euler = (-0.0, 3.142, -0.0)
ob_z_blue.scale = (1.0, -1.0, 1.0)
ob_z_blue.material_slots[0].link = 'OBJECT'; ob_z_blue.material_slots[0].material = mat_red_thread
ob_parallel_blue.location = (0.0, 0.0, 0.8)
ob_parallel_blue.scale = (-1.0, 1.0, 1.0)
ob_parallel_red.location = (0.0, 0.0, -0.8)
ob_parallel_red.rotation_euler = (0.0, 3.142, 0.0)
ob_parallel_red.scale = (-1.0, 1.0, 1.0)
ob_parallel_red.material_slots[0].link = 'OBJECT'; ob_parallel_red.material_slots[0].material = mat_red_thread
ob_top.location = (0.0, 0.0, 2.25)
ob_top.scale = (14.0, 1.0, 1.75)
_m = ob_top.modifiers.new('Boolean', 'BOOLEAN')
_m.collection = col_holes
_m.operand_type = 'COLLECTION'
ob_bottom.location = (0.0, 0.0, -2.5)
ob_bottom.scale = (14.0, 1.0, 3.5)
_m = ob_bottom.modifiers.new('Boolean', 'BOOLEAN')
_m.collection = col_holes
_m.operand_type = 'COLLECTION'
ob_bottom_applied.location = (0.0, 0.0, -2.5)
ob_bottom_applied.scale = (14.0, 1.0, 3.5)
ob_top_applied.location = (0.0, 0.0, 2.25)
ob_top_applied.scale = (14.0, 1.0, 1.75)

# ---- collection membership
col_holes.objects.link(ob_cube)
col_holes.objects.link(ob_cube_001)
col_holes.objects.link(ob_cube_004)
col_holes.objects.link(ob_cube_005)
col_holes.objects.link(ob_cube_006)
col_holes.objects.link(ob_hole)
col_s_twist.objects.link(ob_s_blue)
col_s_twist.objects.link(ob_s_red)
col_z_twist.objects.link(ob_z_red)
col_z_twist.objects.link(ob_z_blue)
col_parallel.objects.link(ob_parallel_blue)
col_parallel.objects.link(ob_parallel_red)
col_leather.objects.link(ob_top)
col_leather.objects.link(ob_bottom)
col_leather.objects.link(ob_bottom_applied)
col_leather.objects.link(ob_top_applied)
def _layer_coll(name, lc=None):
    lc = lc or bpy.context.view_layer.layer_collection
    for c in lc.children:
        if c.name == name: return c
        r = _layer_coll(name, c)
        if r: return r
_layer_coll('Holes').exclude = True

# ---- scene / render settings (as saved in the file)
scene.frame_start = 1; scene.frame_end = 250; scene.frame_set(0)
scene.render.engine = 'BLENDER_EEVEE_NEXT'
scene.cycles.sampling_pattern = 'TABULATED_SOBOL'
bpy.context.view_layer.update()

# ---- added for rendering (the .blend has no active camera and no usable light): camera, sun
cam_auto = bpy.data.cameras.new('AutoCamera')
cam_auto.lens = 50.0
cam_auto.sensor_width = 36.0
cam_auto.clip_end = 1000.0
ob_auto_camera = bpy.data.objects.new('AutoCamera', cam_auto)
scene.collection.objects.link(ob_auto_camera)
ob_auto_camera.location = (27.8785, -33.4542, 21.3028)
ob_auto_camera.rotation_euler = (1.09748, -7.21219e-08, 0.694738)
scene.camera = ob_auto_camera
light_auto_sun = bpy.data.lights.new('AutoSun', 'SUN')
light_auto_sun.energy = 3.0
light_auto_sun.angle = 0.0523599
ob_auto_sun = bpy.data.objects.new('AutoSun', light_auto_sun)
scene.collection.objects.link(ob_auto_sun)
ob_auto_sun.rotation_euler = (0.872665, 0.174533, 0.523599)
bpy.context.view_layer.update()
